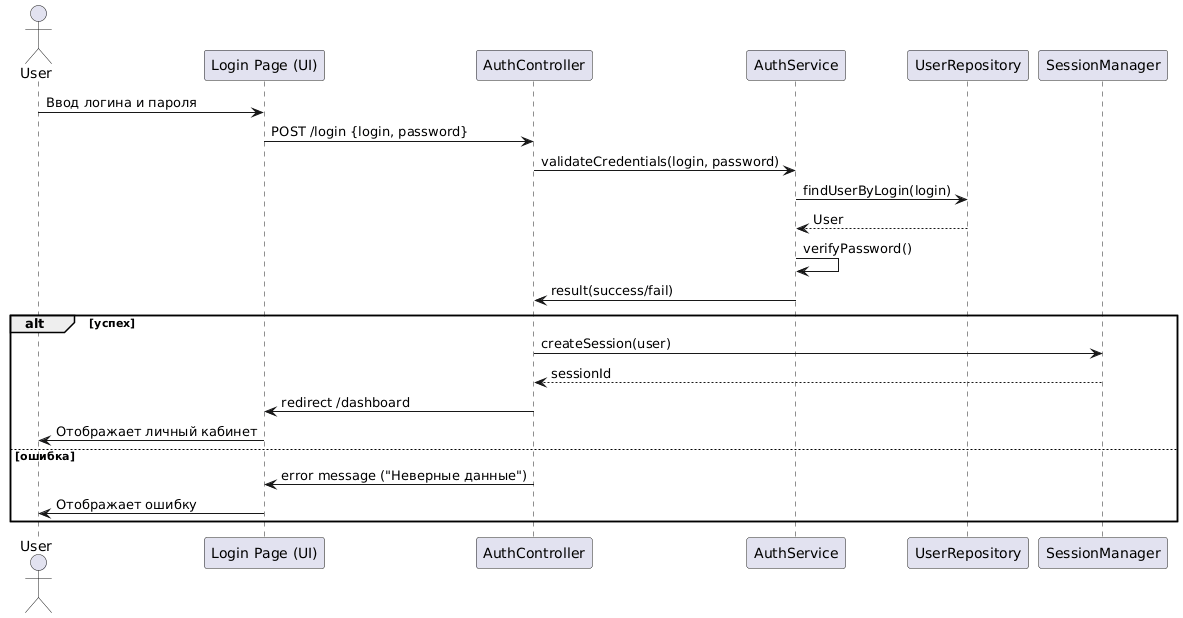

The diagram above was rendered by PlantUML. Its source (embedded in the PNG):
@startuml
actor User
participant "Login Page (UI)" as UI
participant "AuthController" as Controller
participant "AuthService" as Service
participant "UserRepository" as Repo
participant "SessionManager" as Session

User -> UI: Ввод логина и пароля
UI -> Controller: POST /login {login, password}
Controller -> Service: validateCredentials(login, password)
Service -> Repo: findUserByLogin(login)
Repo --> Service: User
Service -> Service: verifyPassword()
Service -> Controller: result(success/fail)

alt успех
  Controller -> Session: createSession(user)
  Session --> Controller: sessionId
  Controller -> UI: redirect /dashboard
  UI -> User: Отображает личный кабинет
else ошибка
  Controller -> UI: error message ("Неверные данные")
  UI -> User: Отображает ошибку
end
@enduml